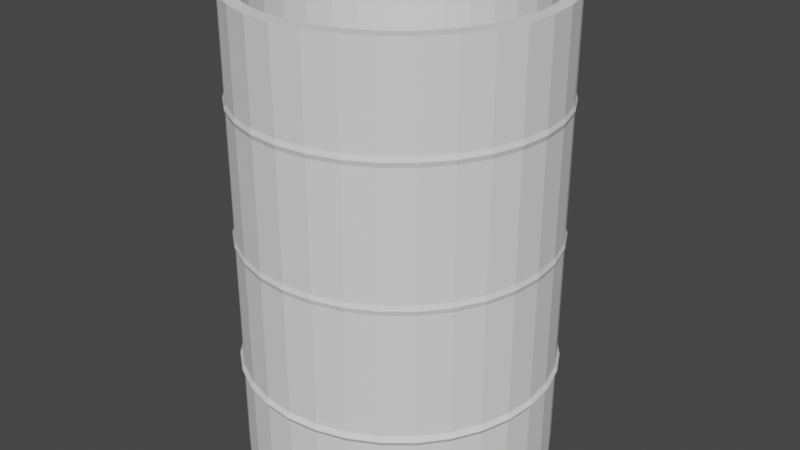 # Source: Barrel.blend  (saved by Blender 2.81.16; exported with 4.5.12 LTS)
import bpy
from mathutils import Matrix  # noqa: F401  (used for matrix-valued properties, if any)

bpy.ops.wm.read_factory_settings(use_empty=True)
scene = bpy.context.scene
scene.name = 'Scene'

# ---- collections
col_collection = bpy.data.collections.new('Collection'); scene.collection.children.link(col_collection)

# ---- world
world_world = bpy.data.worlds.new('World'); scene.world = world_world
world_world.use_nodes = True; world_world.node_tree.nodes.clear()
_N = world_world.node_tree.nodes; _L = world_world.node_tree.links
n0 = _N.new('ShaderNodeOutputWorld'); n0.name = 'World Output'; n0.location = (300, 300)
n1 = _N.new('ShaderNodeBackground'); n1.name = 'Background'; n1.location = (10, 300)
n1.inputs[0].default_value = (0.05088, 0.05088, 0.05088, 1.0)
_L.new(n1.outputs[0], n0.inputs[0])
n0.is_active_output = True
world_world.color = (0.05088, 0.05088, 0.05088)
world_world.use_sun_shadow = False
world_world.sun_shadow_jitter_overblur = 0.0

# ---- meshes
me_cylinder = bpy.data.meshes.new('Cylinder')
me_cylinder.from_pydata([(0.0, 1.0, 0.0), (-3.271e-08, 0.9143, 3.0), (0.1951, 0.9808, 0.0), (0.1784, 0.8968, 3.0), (0.3827, 0.9239, 0.0), (0.3499, 0.8447, 3.0), (0.5556, 0.8315, 0.0), (0.508, 0.7602, 3.0), (0.7071, 0.7071, 0.0), (0.6465, 0.6465, 3.0), (0.8315, 0.5556, 0.0), (0.7602, 0.508, 3.0), (0.9239, 0.3827, 0.0), (0.8447, 0.3499, 3.0), (0.9808, 0.1951, 0.0), (0.8968, 0.1784, 3.0), (1.0, 7.55e-08, 0.0), (0.9143, 6.235e-08, 3.0), (0.9808, -0.1951, 0.0), (0.8968, -0.1784, 3.0), (0.9239, -0.3827, 0.0), (0.8447, -0.3499, 3.0), (0.8315, -0.5556, 0.0), (0.7602, -0.508, 3.0), (0.7071, -0.7071, 0.0), (0.6465, -0.6465, 3.0), (0.5556, -0.8315, 0.0), (0.508, -0.7602, 3.0), (0.3827, -0.9239, 0.0), (0.3499, -0.8447, 3.0), (0.1951, -0.9808, 0.0), (0.1784, -0.8968, 3.0), (-3.258e-07, -1.0, 0.0), (-2.995e-07, -0.9143, 3.0), (-0.1951, -0.9808, 0.0), (-0.1784, -0.8968, 3.0), (-0.3827, -0.9239, 0.0), (-0.3499, -0.8447, 3.0), (-0.5556, -0.8315, 0.0), (-0.508, -0.7602, 3.0), (-0.7071, -0.7071, 0.0), (-0.6465, -0.6465, 3.0), (-0.8315, -0.5556, 0.0), (-0.7602, -0.508, 3.0), (-0.9239, -0.3827, 0.0), (-0.8447, -0.3499, 3.0), (-0.9808, -0.1951, 0.0), (-0.8968, -0.1784, 3.0), (-1.0, 9.656e-07, 0.0), (-0.9143, 8.874e-07, 3.0), (-0.9808, 0.1951, 0.0), (-0.8968, 0.1784, 3.0), (-0.9239, 0.3827, 0.0), (-0.8447, 0.3499, 3.0), (-0.8315, 0.5556, 0.0), (-0.7602, 0.508, 3.0), (-0.7071, 0.7071, 0.0), (-0.6465, 0.6465, 3.0), (-0.5556, 0.8315, 0.0), (-0.508, 0.7602, 3.0), (-0.3827, 0.9239, 0.0), (-0.3499, 0.8447, 3.0), (-0.1951, 0.9808, 0.0), (-0.1784, 0.8968, 3.0), (0.1951, 0.9808, 3.0), (0.0, 1.0, 3.0), (0.3827, 0.9239, 3.0), (0.5556, 0.8315, 3.0), (0.7071, 0.7071, 3.0), (0.8315, 0.5556, 3.0), (0.9239, 0.3827, 3.0), (0.9808, 0.1951, 3.0), (1.0, 7.55e-08, 3.0), (0.9808, -0.1951, 3.0), (0.9239, -0.3827, 3.0), (0.8315, -0.5556, 3.0), (0.7071, -0.7071, 3.0), (0.5556, -0.8315, 3.0), (0.3827, -0.9239, 3.0), (0.1951, -0.9808, 3.0), (-3.258e-07, -1.0, 3.0), (-0.1951, -0.9808, 3.0), (-0.3827, -0.9239, 3.0), (-0.5556, -0.8315, 3.0), (-0.7071, -0.7071, 3.0), (-0.8315, -0.5556, 3.0), (-0.9239, -0.3827, 3.0), (-0.9808, -0.1951, 3.0), (-1.0, 9.656e-07, 3.0), (-0.9808, 0.1951, 3.0), (-0.9239, 0.3827, 3.0), (-0.8315, 0.5556, 3.0), (-0.7071, 0.7071, 3.0), (-0.5556, 0.8315, 3.0), (-0.3827, 0.9239, 3.0), (-0.1951, 0.9808, 3.0), (0.1784, 0.8968, 0.2435), (-2.846e-07, 0.9143, 0.2435), (0.3499, 0.8447, 0.2435), (0.508, 0.7602, 0.2435), (0.6465, 0.6465, 0.2435), (0.7602, 0.508, 0.2435), (0.8447, 0.3499, 0.2435), (0.8968, 0.1784, 0.2435), (0.9143, 6.235e-08, 0.2435), (0.8968, -0.1784, 0.2435), (0.8447, -0.3499, 0.2435), (0.7602, -0.508, 0.2435), (0.6465, -0.6465, 0.2435), (0.508, -0.7602, 0.2435), (0.3499, -0.8447, 0.2435), (0.1784, -0.8968, 0.2435), (-5.514e-07, -0.9143, 0.2435), (-0.1784, -0.8968, 0.2435), (-0.3499, -0.8447, 0.2435), (-0.508, -0.7602, 0.2435), (-0.6465, -0.6465, 0.2435), (-0.7602, -0.508, 0.2435), (-0.8447, -0.3499, 0.2435), (-0.8968, -0.1784, 0.2435), (-0.9143, 8.874e-07, 0.2435), (-0.8968, 0.1784, 0.2435), (-0.8447, 0.3499, 0.2435), (-0.7602, 0.508, 0.2435), (-0.6465, 0.6465, 0.2435), (-0.508, 0.7602, 0.2435), (-0.3499, 0.8447, 0.2435), (-0.1784, 0.8968, 0.2435), (0.0, 1.0, 0.6119), (0.0, 1.0, 0.6738), (0.0, 1.0, 1.469), (0.0, 1.0, 1.531), (0.0, 1.0, 2.326), (0.0, 1.0, 2.388), (0.1951, 0.9808, 2.388), (0.1951, 0.9808, 2.326), (0.1951, 0.9808, 1.531), (0.1951, 0.9808, 1.469), (0.1951, 0.9808, 0.6738), (0.1951, 0.9808, 0.6119), (0.3827, 0.9239, 2.388), (0.3827, 0.9239, 2.326), (0.3827, 0.9239, 1.531), (0.3827, 0.9239, 1.469), (0.3827, 0.9239, 0.6738), (0.3827, 0.9239, 0.6119), (0.5556, 0.8315, 2.388), (0.5556, 0.8315, 2.326), (0.5556, 0.8315, 1.531), (0.5556, 0.8315, 1.469), (0.5556, 0.8315, 0.6738), (0.5556, 0.8315, 0.6119), (0.7071, 0.7071, 2.388), (0.7071, 0.7071, 2.326), (0.7071, 0.7071, 1.531), (0.7071, 0.7071, 1.469), (0.7071, 0.7071, 0.6738), (0.7071, 0.7071, 0.6119), (0.8315, 0.5556, 2.388), (0.8315, 0.5556, 2.326), (0.8315, 0.5556, 1.531), (0.8315, 0.5556, 1.469), (0.8315, 0.5556, 0.6738), (0.8315, 0.5556, 0.6119), (0.9239, 0.3827, 2.388), (0.9239, 0.3827, 2.326), (0.9239, 0.3827, 1.531), (0.9239, 0.3827, 1.469), (0.9239, 0.3827, 0.6738), (0.9239, 0.3827, 0.6119), (0.9808, 0.1951, 2.388), (0.9808, 0.1951, 2.326), (0.9808, 0.1951, 1.531), (0.9808, 0.1951, 1.469), (0.9808, 0.1951, 0.6738), (0.9808, 0.1951, 0.6119), (1.0, 7.55e-08, 2.388), (1.0, 7.55e-08, 2.326), (1.0, 7.55e-08, 1.531), (1.0, 7.55e-08, 1.469), (1.0, 7.55e-08, 0.6738), (1.0, 7.55e-08, 0.6119), (0.9808, -0.1951, 2.388), (0.9808, -0.1951, 2.326), (0.9808, -0.1951, 1.531), (0.9808, -0.1951, 1.469), (0.9808, -0.1951, 0.6738), (0.9808, -0.1951, 0.6119), (0.9239, -0.3827, 2.388), (0.9239, -0.3827, 2.326), (0.9239, -0.3827, 1.531), (0.9239, -0.3827, 1.469), (0.9239, -0.3827, 0.6738), (0.9239, -0.3827, 0.6119), (0.8315, -0.5556, 2.388), (0.8315, -0.5556, 2.326), (0.8315, -0.5556, 1.531), (0.8315, -0.5556, 1.469), (0.8315, -0.5556, 0.6738), (0.8315, -0.5556, 0.6119), (0.7071, -0.7071, 2.388), (0.7071, -0.7071, 2.326), (0.7071, -0.7071, 1.531), (0.7071, -0.7071, 1.469), (0.7071, -0.7071, 0.6738), (0.7071, -0.7071, 0.6119), (0.5556, -0.8315, 2.388), (0.5556, -0.8315, 2.326), (0.5556, -0.8315, 1.531), (0.5556, -0.8315, 1.469), (0.5556, -0.8315, 0.6738), (0.5556, -0.8315, 0.6119), (0.3827, -0.9239, 2.388), (0.3827, -0.9239, 2.326), (0.3827, -0.9239, 1.531), (0.3827, -0.9239, 1.469), (0.3827, -0.9239, 0.6738), (0.3827, -0.9239, 0.6119), (0.1951, -0.9808, 2.388), (0.1951, -0.9808, 2.326), (0.1951, -0.9808, 1.531), (0.1951, -0.9808, 1.469), (0.1951, -0.9808, 0.6738), (0.1951, -0.9808, 0.6119), (-3.258e-07, -1.0, 2.388), (-3.258e-07, -1.0, 2.326), (-3.258e-07, -1.0, 1.531), (-3.258e-07, -1.0, 1.469), (-3.258e-07, -1.0, 0.6738), (-3.258e-07, -1.0, 0.6119), (-0.1951, -0.9808, 2.388), (-0.1951, -0.9808, 2.326), (-0.1951, -0.9808, 1.531), (-0.1951, -0.9808, 1.469), (-0.1951, -0.9808, 0.6738), (-0.1951, -0.9808, 0.6119), (-0.3827, -0.9239, 2.388), (-0.3827, -0.9239, 2.326), (-0.3827, -0.9239, 1.531), (-0.3827, -0.9239, 1.469), (-0.3827, -0.9239, 0.6738), (-0.3827, -0.9239, 0.6119), (-0.5556, -0.8315, 2.388), (-0.5556, -0.8315, 2.326), (-0.5556, -0.8315, 1.531), (-0.5556, -0.8315, 1.469), (-0.5556, -0.8315, 0.6738), (-0.5556, -0.8315, 0.6119), (-0.7071, -0.7071, 2.388), (-0.7071, -0.7071, 2.326), (-0.7071, -0.7071, 1.531), (-0.7071, -0.7071, 1.469), (-0.7071, -0.7071, 0.6738), (-0.7071, -0.7071, 0.6119), (-0.8315, -0.5556, 2.388), (-0.8315, -0.5556, 2.326), (-0.8315, -0.5556, 1.531), (-0.8315, -0.5556, 1.469), (-0.8315, -0.5556, 0.6738), (-0.8315, -0.5556, 0.6119), (-0.9239, -0.3827, 2.388), (-0.9239, -0.3827, 2.326), (-0.9239, -0.3827, 1.531), (-0.9239, -0.3827, 1.469), (-0.9239, -0.3827, 0.6738), (-0.9239, -0.3827, 0.6119), (-0.9808, -0.1951, 2.388), (-0.9808, -0.1951, 2.326), (-0.9808, -0.1951, 1.531), (-0.9808, -0.1951, 1.469), (-0.9808, -0.1951, 0.6738), (-0.9808, -0.1951, 0.6119), (-1.0, 9.656e-07, 2.388), (-1.0, 9.656e-07, 2.326), (-1.0, 9.656e-07, 1.531), (-1.0, 9.656e-07, 1.469), (-1.0, 9.656e-07, 0.6738), (-1.0, 9.656e-07, 0.6119), (-0.9808, 0.1951, 2.388), (-0.9808, 0.1951, 2.326), (-0.9808, 0.1951, 1.531), (-0.9808, 0.1951, 1.469), (-0.9808, 0.1951, 0.6738), (-0.9808, 0.1951, 0.6119), (-0.9239, 0.3827, 2.388), (-0.9239, 0.3827, 2.326), (-0.9239, 0.3827, 1.531), (-0.9239, 0.3827, 1.469), (-0.9239, 0.3827, 0.6738), (-0.9239, 0.3827, 0.6119), (-0.8315, 0.5556, 2.388), (-0.8315, 0.5556, 2.326), (-0.8315, 0.5556, 1.531), (-0.8315, 0.5556, 1.469), (-0.8315, 0.5556, 0.6738), (-0.8315, 0.5556, 0.6119), (-0.7071, 0.7071, 2.388), (-0.7071, 0.7071, 2.326), (-0.7071, 0.7071, 1.531), (-0.7071, 0.7071, 1.469), (-0.7071, 0.7071, 0.6738), (-0.7071, 0.7071, 0.6119), (-0.5556, 0.8315, 2.388), (-0.5556, 0.8315, 2.326), (-0.5556, 0.8315, 1.531), (-0.5556, 0.8315, 1.469), (-0.5556, 0.8315, 0.6738), (-0.5556, 0.8315, 0.6119), (-0.3827, 0.9239, 2.388), (-0.3827, 0.9239, 2.326), (-0.3827, 0.9239, 1.531), (-0.3827, 0.9239, 1.469), (-0.3827, 0.9239, 0.6738), (-0.3827, 0.9239, 0.6119), (-0.1951, 0.9808, 2.388), (-0.1951, 0.9808, 2.326), (-0.1951, 0.9808, 1.531), (-0.1951, 0.9808, 1.469), (-0.1951, 0.9808, 0.6738), (-0.1951, 0.9808, 0.6119), (-2.719e-09, 1.018, 0.6429), (0.1986, 0.9982, 0.6429), (0.3895, 0.9403, 0.6429), (0.5655, 0.8463, 0.6429), (0.7197, 0.7197, 0.6429), (0.8463, 0.5655, 0.6429), (0.9403, 0.3895, 0.6429), (0.9982, 0.1986, 0.6429), (1.018, 7.185e-08, 0.6429), (0.9982, -0.1986, 0.6429), (0.9403, -0.3895, 0.6429), (0.8463, -0.5655, 0.6429), (0.7197, -0.7197, 0.6429), (0.5655, -0.8463, 0.6429), (0.3895, -0.9403, 0.6429), (0.1986, -0.9982, 0.6429), (-3.344e-07, -1.018, 0.6429), (-0.1986, -0.9982, 0.6429), (-0.3895, -0.9403, 0.6429), (-0.5655, -0.8463, 0.6429), (-0.7197, -0.7197, 0.6429), (-0.8463, -0.5655, 0.6429), (-0.9403, -0.3895, 0.6429), (-0.9982, -0.1986, 0.6429), (-1.018, 9.778e-07, 0.6429), (-0.9982, 0.1986, 0.6429), (-0.9403, 0.3895, 0.6429), (-0.8463, 0.5655, 0.6429), (-0.7197, 0.7197, 0.6429), (-0.5655, 0.8463, 0.6429), (-0.3895, 0.9403, 0.6429), (-0.1986, 0.9982, 0.6429), (-1.069e-09, 1.009, 1.5), (0.1968, 0.9896, 1.5), (0.3861, 0.9322, 1.5), (0.5606, 0.839, 1.5), (0.7135, 0.7135, 1.5), (0.839, 0.5606, 1.5), (0.9322, 0.3861, 1.5), (0.9896, 0.1968, 1.5), (1.009, 7.361e-08, 1.5), (0.9896, -0.1968, 1.5), (0.9322, -0.3861, 1.5), (0.839, -0.5606, 1.5), (0.7135, -0.7135, 1.5), (0.5606, -0.839, 1.5), (0.3861, -0.9322, 1.5), (0.1968, -0.9896, 1.5), (-3.298e-07, -1.009, 1.5), (-0.1968, -0.9896, 1.5), (-0.3861, -0.9322, 1.5), (-0.5606, -0.839, 1.5), (-0.7135, -0.7135, 1.5), (-0.839, -0.5606, 1.5), (-0.9322, -0.3861, 1.5), (-0.9896, -0.1968, 1.5), (-1.009, 9.717e-07, 1.5), (-0.9896, 0.1968, 1.5), (-0.9322, 0.3861, 1.5), (-0.839, 0.5606, 1.5), (-0.7135, 0.7135, 1.5), (-0.5606, 0.839, 1.5), (-0.3861, 0.9322, 1.5), (-0.1968, 0.9896, 1.5), (-1.069e-09, 1.009, 2.357), (0.1968, 0.9896, 2.357), (0.3861, 0.9322, 2.357), (0.5606, 0.839, 2.357), (0.7135, 0.7135, 2.357), (0.839, 0.5606, 2.357), (0.9322, 0.3861, 2.357), (0.9896, 0.1968, 2.357), (1.009, 7.361e-08, 2.357), (0.9896, -0.1968, 2.357), (0.9322, -0.3861, 2.357), (0.839, -0.5606, 2.357), (0.7135, -0.7135, 2.357), (0.5606, -0.839, 2.357), (0.3861, -0.9322, 2.357), (0.1968, -0.9896, 2.357), (-3.298e-07, -1.009, 2.357), (-0.1968, -0.9896, 2.357), (-0.3861, -0.9322, 2.357), (-0.5606, -0.839, 2.357), (-0.7135, -0.7135, 2.357), (-0.839, -0.5606, 2.357), (-0.9322, -0.3861, 2.357), (-0.9896, -0.1968, 2.357), (-1.009, 9.717e-07, 2.357), (-0.9896, 0.1968, 2.357), (-0.9322, 0.3861, 2.357), (-0.839, 0.5606, 2.357), (-0.7135, 0.7135, 2.357), (-0.5606, 0.839, 2.357), (-0.3861, 0.9322, 2.357), (-0.1968, 0.9896, 2.357)], [], [(133, 65, 64, 134), (134, 64, 66, 140), (140, 66, 67, 146), (146, 67, 68, 152), (152, 68, 69, 158), (158, 69, 70, 164), (164, 70, 71, 170), (170, 71, 72, 176), (176, 72, 73, 182), (182, 73, 74, 188), (188, 74, 75, 194), (194, 75, 76, 200), (200, 76, 77, 206), (206, 77, 78, 212), (212, 78, 79, 218), (218, 79, 80, 224), (224, 80, 81, 230), (230, 81, 82, 236), (236, 82, 83, 242), (242, 83, 84, 248), (248, 84, 85, 254), (254, 85, 86, 260), (260, 86, 87, 266), (266, 87, 88, 272), (272, 88, 89, 278), (278, 89, 90, 284), (284, 90, 91, 290), (290, 91, 92, 296), (296, 92, 93, 302), (302, 93, 94, 308), (53, 51, 121, 122), (308, 94, 95, 314), (314, 95, 65, 133), (0, 2, 4, 6, 8, 10, 12, 14, 16, 18, 20, 22, 24, 26, 28, 30, 32, 34, 36, 38, 40, 42, 44, 46, 48, 50, 52, 54, 56, 58, 60, 62), (1, 3, 64, 65), (3, 5, 66, 64), (5, 7, 67, 66), (7, 9, 68, 67), (9, 11, 69, 68), (11, 13, 70, 69), (13, 15, 71, 70), (15, 17, 72, 71), (17, 19, 73, 72), (19, 21, 74, 73), (21, 23, 75, 74), (23, 25, 76, 75), (25, 27, 77, 76), (27, 29, 78, 77), (29, 31, 79, 78), (31, 33, 80, 79), (33, 35, 81, 80), (35, 37, 82, 81), (37, 39, 83, 82), (39, 41, 84, 83), (41, 43, 85, 84), (43, 45, 86, 85), (45, 47, 87, 86), (47, 49, 88, 87), (49, 51, 89, 88), (51, 53, 90, 89), (53, 55, 91, 90), (55, 57, 92, 91), (57, 59, 93, 92), (59, 61, 94, 93), (61, 63, 95, 94), (63, 1, 65, 95), (96, 97, 127, 126, 125, 124, 123, 122, 121, 120, 119, 118, 117, 116, 115, 114, 113, 112, 111, 110, 109, 108, 107, 106, 105, 104, 103, 102, 101, 100, 99, 98), (27, 25, 108, 109), (55, 53, 122, 123), (29, 27, 109, 110), (3, 1, 97, 96), (57, 55, 123, 124), (31, 29, 110, 111), (5, 3, 96, 98), (59, 57, 124, 125), (33, 31, 111, 112), (7, 5, 98, 99), (61, 59, 125, 126), (35, 33, 112, 113), (9, 7, 99, 100), (63, 61, 126, 127), (37, 35, 113, 114), (11, 9, 100, 101), (1, 63, 127, 97), (39, 37, 114, 115), (13, 11, 101, 102), (41, 39, 115, 116), (15, 13, 102, 103), (43, 41, 116, 117), (17, 15, 103, 104), (45, 43, 117, 118), (19, 17, 104, 105), (47, 45, 118, 119), (21, 19, 105, 106), (49, 47, 119, 120), (23, 21, 106, 107), (51, 49, 120, 121), (25, 23, 107, 108), (62, 319, 128, 0), (351, 318, 129, 320), (318, 317, 130, 129), (383, 316, 131, 352), (316, 315, 132, 131), (415, 314, 133, 384), (60, 313, 319, 62), (350, 312, 318, 351), (312, 311, 317, 318), (382, 310, 316, 383), (310, 309, 315, 316), (414, 308, 314, 415), (58, 307, 313, 60), (349, 306, 312, 350), (306, 305, 311, 312), (381, 304, 310, 382), (304, 303, 309, 310), (413, 302, 308, 414), (56, 301, 307, 58), (348, 300, 306, 349), (300, 299, 305, 306), (380, 298, 304, 381), (298, 297, 303, 304), (412, 296, 302, 413), (54, 295, 301, 56), (347, 294, 300, 348), (294, 293, 299, 300), (379, 292, 298, 380), (292, 291, 297, 298), (411, 290, 296, 412), (52, 289, 295, 54), (346, 288, 294, 347), (288, 287, 293, 294), (378, 286, 292, 379), (286, 285, 291, 292), (410, 284, 290, 411), (50, 283, 289, 52), (345, 282, 288, 346), (282, 281, 287, 288), (377, 280, 286, 378), (280, 279, 285, 286), (409, 278, 284, 410), (48, 277, 283, 50), (344, 276, 282, 345), (276, 275, 281, 282), (376, 274, 280, 377), (274, 273, 279, 280), (408, 272, 278, 409), (46, 271, 277, 48), (343, 270, 276, 344), (270, 269, 275, 276), (375, 268, 274, 376), (268, 267, 273, 274), (407, 266, 272, 408), (44, 265, 271, 46), (342, 264, 270, 343), (264, 263, 269, 270), (374, 262, 268, 375), (262, 261, 267, 268), (406, 260, 266, 407), (42, 259, 265, 44), (341, 258, 264, 342), (258, 257, 263, 264), (373, 256, 262, 374), (256, 255, 261, 262), (405, 254, 260, 406), (40, 253, 259, 42), (340, 252, 258, 341), (252, 251, 257, 258), (372, 250, 256, 373), (250, 249, 255, 256), (404, 248, 254, 405), (38, 247, 253, 40), (339, 246, 252, 340), (246, 245, 251, 252), (371, 244, 250, 372), (244, 243, 249, 250), (403, 242, 248, 404), (36, 241, 247, 38), (338, 240, 246, 339), (240, 239, 245, 246), (370, 238, 244, 371), (238, 237, 243, 244), (402, 236, 242, 403), (34, 235, 241, 36), (337, 234, 240, 338), (234, 233, 239, 240), (369, 232, 238, 370), (232, 231, 237, 238), (401, 230, 236, 402), (32, 229, 235, 34), (336, 228, 234, 337), (228, 227, 233, 234), (368, 226, 232, 369), (226, 225, 231, 232), (400, 224, 230, 401), (30, 223, 229, 32), (335, 222, 228, 336), (222, 221, 227, 228), (367, 220, 226, 368), (220, 219, 225, 226), (399, 218, 224, 400), (28, 217, 223, 30), (334, 216, 222, 335), (216, 215, 221, 222), (366, 214, 220, 367), (214, 213, 219, 220), (398, 212, 218, 399), (26, 211, 217, 28), (333, 210, 216, 334), (210, 209, 215, 216), (365, 208, 214, 366), (208, 207, 213, 214), (397, 206, 212, 398), (24, 205, 211, 26), (332, 204, 210, 333), (204, 203, 209, 210), (364, 202, 208, 365), (202, 201, 207, 208), (396, 200, 206, 397), (22, 199, 205, 24), (331, 198, 204, 332), (198, 197, 203, 204), (363, 196, 202, 364), (196, 195, 201, 202), (395, 194, 200, 396), (20, 193, 199, 22), (330, 192, 198, 331), (192, 191, 197, 198), (362, 190, 196, 363), (190, 189, 195, 196), (394, 188, 194, 395), (18, 187, 193, 20), (329, 186, 192, 330), (186, 185, 191, 192), (361, 184, 190, 362), (184, 183, 189, 190), (393, 182, 188, 394), (16, 181, 187, 18), (328, 180, 186, 329), (180, 179, 185, 186), (360, 178, 184, 361), (178, 177, 183, 184), (392, 176, 182, 393), (14, 175, 181, 16), (327, 174, 180, 328), (174, 173, 179, 180), (359, 172, 178, 360), (172, 171, 177, 178), (391, 170, 176, 392), (12, 169, 175, 14), (326, 168, 174, 327), (168, 167, 173, 174), (358, 166, 172, 359), (166, 165, 171, 172), (390, 164, 170, 391), (10, 163, 169, 12), (325, 162, 168, 326), (162, 161, 167, 168), (357, 160, 166, 358), (160, 159, 165, 166), (389, 158, 164, 390), (8, 157, 163, 10), (324, 156, 162, 325), (156, 155, 161, 162), (356, 154, 160, 357), (154, 153, 159, 160), (388, 152, 158, 389), (6, 151, 157, 8), (323, 150, 156, 324), (150, 149, 155, 156), (355, 148, 154, 356), (148, 147, 153, 154), (387, 146, 152, 388), (4, 145, 151, 6), (322, 144, 150, 323), (144, 143, 149, 150), (354, 142, 148, 355), (142, 141, 147, 148), (386, 140, 146, 387), (2, 139, 145, 4), (321, 138, 144, 322), (138, 137, 143, 144), (353, 136, 142, 354), (136, 135, 141, 142), (385, 134, 140, 386), (0, 128, 139, 2), (320, 129, 138, 321), (129, 130, 137, 138), (352, 131, 136, 353), (131, 132, 135, 136), (384, 133, 134, 385), (128, 320, 321, 139), (139, 321, 322, 145), (145, 322, 323, 151), (151, 323, 324, 157), (157, 324, 325, 163), (163, 325, 326, 169), (169, 326, 327, 175), (175, 327, 328, 181), (181, 328, 329, 187), (187, 329, 330, 193), (193, 330, 331, 199), (199, 331, 332, 205), (205, 332, 333, 211), (211, 333, 334, 217), (217, 334, 335, 223), (223, 335, 336, 229), (229, 336, 337, 235), (235, 337, 338, 241), (241, 338, 339, 247), (247, 339, 340, 253), (253, 340, 341, 259), (259, 341, 342, 265), (265, 342, 343, 271), (271, 343, 344, 277), (277, 344, 345, 283), (283, 345, 346, 289), (289, 346, 347, 295), (295, 347, 348, 301), (301, 348, 349, 307), (307, 349, 350, 313), (313, 350, 351, 319), (319, 351, 320, 128), (130, 352, 353, 137), (137, 353, 354, 143), (143, 354, 355, 149), (149, 355, 356, 155), (155, 356, 357, 161), (161, 357, 358, 167), (167, 358, 359, 173), (173, 359, 360, 179), (179, 360, 361, 185), (185, 361, 362, 191), (191, 362, 363, 197), (197, 363, 364, 203), (203, 364, 365, 209), (209, 365, 366, 215), (215, 366, 367, 221), (221, 367, 368, 227), (227, 368, 369, 233), (233, 369, 370, 239), (239, 370, 371, 245), (245, 371, 372, 251), (251, 372, 373, 257), (257, 373, 374, 263), (263, 374, 375, 269), (269, 375, 376, 275), (275, 376, 377, 281), (281, 377, 378, 287), (287, 378, 379, 293), (293, 379, 380, 299), (299, 380, 381, 305), (305, 381, 382, 311), (311, 382, 383, 317), (317, 383, 352, 130), (132, 384, 385, 135), (135, 385, 386, 141), (141, 386, 387, 147), (147, 387, 388, 153), (153, 388, 389, 159), (159, 389, 390, 165), (165, 390, 391, 171), (171, 391, 392, 177), (177, 392, 393, 183), (183, 393, 394, 189), (189, 394, 395, 195), (195, 395, 396, 201), (201, 396, 397, 207), (207, 397, 398, 213), (213, 398, 399, 219), (219, 399, 400, 225), (225, 400, 401, 231), (231, 401, 402, 237), (237, 402, 403, 243), (243, 403, 404, 249), (249, 404, 405, 255), (255, 405, 406, 261), (261, 406, 407, 267), (267, 407, 408, 273), (273, 408, 409, 279), (279, 409, 410, 285), (285, 410, 411, 291), (291, 411, 412, 297), (297, 412, 413, 303), (303, 413, 414, 309), (309, 414, 415, 315), (315, 415, 384, 132)])
_uv = me_cylinder.uv_layers.new(name='UVMap')
_uv.uv.foreach_set('vector', [1.0, 0.9286, 1.0, 1.0, 0.9688, 1.0, 0.9688, 0.9286, 0.9688, 0.9286, 0.9688, 1.0, 0.9375, 1.0, 0.9375, 0.9286, 0.9375, 0.9286, 0.9375, 1.0, 0.9062, 1.0, 0.9062, 0.9286, 0.9062, 0.9286, 0.9062, 1.0, 0.875, 1.0, 0.875, 0.9286, 0.875, 0.9286, 0.875, 1.0, 0.8438, 1.0, 0.8438, 0.9286, 0.8438, 0.9286, 0.8438, 1.0, 0.8125, 1.0, 0.8125, 0.9286, 0.8125, 0.9286, 0.8125, 1.0, 0.7812, 1.0, 0.7812, 0.9286, 0.7812, 0.9286, 0.7812, 1.0, 0.75, 1.0, 0.75, 0.9286, 0.75, 0.9286, 0.75, 1.0, 0.7188, 1.0, 0.7188, 0.9286, 0.7188, 0.9286, 0.7188, 1.0, 0.6875, 1.0, 0.6875, 0.9286, 0.6875, 0.9286, 0.6875, 1.0, 0.6562, 1.0, 0.6562, 0.9286, 0.6562, 0.9286, 0.6562, 1.0, 0.625, 1.0, 0.625, 0.9286, 0.625, 0.9286, 0.625, 1.0, 0.5938, 1.0, 0.5938, 0.9286, 0.5938, 0.9286, 0.5938, 1.0, 0.5625, 1.0, 0.5625, 0.9286, 0.5625, 0.9286, 0.5625, 1.0, 0.5312, 1.0, 0.5312, 0.9286, 0.5312, 0.9286, 0.5312, 1.0, 0.5, 1.0, 0.5, 0.9286, 0.5, 0.9286, 0.5, 1.0, 0.4688, 1.0, 0.4688, 0.9286, 0.4688, 0.9286, 0.4688, 1.0, 0.4375, 1.0, 0.4375, 0.9286, 0.4375, 0.9286, 0.4375, 1.0, 0.4062, 1.0, 0.4062, 0.9286, 0.4062, 0.9286, 0.4062, 1.0, 0.375, 1.0, 0.375, 0.9286, 0.375, 0.9286, 0.375, 1.0, 0.3438, 1.0, 0.3438, 0.9286, 0.3438, 0.9286, 0.3438, 1.0, 0.3125, 1.0, 0.3125, 0.9286, 0.3125, 0.9286, 0.3125, 1.0, 0.2812, 1.0, 0.2812, 0.9286, 0.2812, 0.9286, 0.2812, 1.0, 0.25, 1.0, 0.25, 0.9286, 0.25, 0.9286, 0.25, 1.0, 0.2188, 1.0, 0.2188, 0.9286, 0.2188, 0.9286, 0.2188, 1.0, 0.1875, 1.0, 0.1875, 0.9286, 0.1875, 0.9286, 0.1875, 1.0, 0.1562, 1.0, 0.1562, 0.9286, 0.1562, 0.9286, 0.1562, 1.0, 0.125, 1.0, 0.125, 0.9286, 0.125, 0.9286, 0.125, 1.0, 0.09375, 1.0, 0.09375, 0.9286, 0.09375, 0.9286, 0.09375, 1.0, 0.0625, 1.0, 0.0625, 0.9286, 0.04726, 0.334, 0.03478, 0.2928, 0.03478, 0.2928, 0.04726, 0.334, 0.0625, 0.9286, 0.0625, 1.0, 0.03125, 1.0, 0.03125, 0.9286, 0.03125, 0.9286, 0.03125, 1.0, 0.0, 1.0, 0.0, 0.9286, 0.75, 0.49, 0.7968, 0.4854, 0.8418, 0.4717, 0.8833, 0.4496, 0.9197, 0.4197, 0.9496, 0.3833, 0.9717, 0.3418, 0.9854, 0.2968, 0.99, 0.25, 0.9854, 0.2032, 0.9717, 0.1582, 0.9496, 0.1167, 0.9197, 0.08029, 0.8833, 0.05045, 0.8418, 0.02827, 0.7968, 0.01461, 0.75, 0.01, 0.7032, 0.01461, 0.6582, 0.02827, 0.6167, 0.05045, 0.5803, 0.08029, 0.5504, 0.1167, 0.5283, 0.1582, 0.5146, 0.2032, 0.51, 0.25, 0.5146, 0.2968, 0.5283, 0.3418, 0.5504, 0.3833, 0.5803, 0.4197, 0.6167, 0.4496, 0.6582, 0.4717, 0.7032, 0.4854, 0.25, 0.4694, 0.2928, 0.4652, 0.2968, 0.4854, 0.25, 0.49, 0.2928, 0.4652, 0.334, 0.4527, 0.3418, 0.4717, 0.2968, 0.4854, 0.334, 0.4527, 0.3719, 0.4325, 0.3833, 0.4496, 0.3418, 0.4717, 0.3719, 0.4325, 0.4052, 0.4052, 0.4197, 0.4197, 0.3833, 0.4496, 0.4052, 0.4052, 0.4325, 0.3719, 0.4496, 0.3833, 0.4197, 0.4197, 0.4325, 0.3719, 0.4527, 0.334, 0.4717, 0.3418, 0.4496, 0.3833, 0.4527, 0.334, 0.4652, 0.2928, 0.4854, 0.2968, 0.4717, 0.3418, 0.4652, 0.2928, 0.4694, 0.25, 0.49, 0.25, 0.4854, 0.2968, 0.4694, 0.25, 0.4652, 0.2072, 0.4854, 0.2032, 0.49, 0.25, 0.4652, 0.2072, 0.4527, 0.166, 0.4717, 0.1582, 0.4854, 0.2032, 0.4527, 0.166, 0.4325, 0.1281, 0.4496, 0.1167, 0.4717, 0.1582, 0.4325, 0.1281, 0.4052, 0.09483, 0.4197, 0.08029, 0.4496, 0.1167, 0.4052, 0.09483, 0.3719, 0.06754, 0.3833, 0.05045, 0.4197, 0.08029, 0.3719, 0.06754, 0.334, 0.04726, 0.3418, 0.02827, 0.3833, 0.05045, 0.334, 0.04726, 0.2928, 0.03478, 0.2968, 0.01461, 0.3418, 0.02827, 0.2928, 0.03478, 0.25, 0.03056, 0.25, 0.01, 0.2968, 0.01461, 0.25, 0.03056, 0.2072, 0.03478, 0.2032, 0.01461, 0.25, 0.01, 0.2072, 0.03478, 0.166, 0.04726, 0.1582, 0.02827, 0.2032, 0.01461, 0.166, 0.04726, 0.1281, 0.06754, 0.1167, 0.05045, 0.1582, 0.02827, 0.1281, 0.06754, 0.09483, 0.09483, 0.08029, 0.08029, 0.1167, 0.05045, 0.09483, 0.09483, 0.06754, 0.1281, 0.05045, 0.1167, 0.08029, 0.08029, 0.06754, 0.1281, 0.04726, 0.166, 0.02827, 0.1582, 0.05045, 0.1167, 0.04726, 0.166, 0.03478, 0.2072, 0.01461, 0.2032, 0.02827, 0.1582, 0.03478, 0.2072, 0.03056, 0.25, 0.01, 0.25, 0.01461, 0.2032, 0.03056, 0.25, 0.03478, 0.2928, 0.01461, 0.2968, 0.01, 0.25, 0.03478, 0.2928, 0.04726, 0.334, 0.02827, 0.3418, 0.01461, 0.2968, 0.04726, 0.334, 0.06754, 0.3719, 0.05045, 0.3833, 0.02827, 0.3418, 0.06754, 0.3719, 0.09483, 0.4052, 0.08029, 0.4197, 0.05045, 0.3833, 0.09483, 0.4052, 0.1281, 0.4325, 0.1167, 0.4496, 0.08029, 0.4197, 0.1281, 0.4325, 0.166, 0.4527, 0.1582, 0.4717, 0.1167, 0.4496, 0.166, 0.4527, 0.2072, 0.4652, 0.2032, 0.4854, 0.1582, 0.4717, 0.2072, 0.4652, 0.25, 0.4694, 0.25, 0.49, 0.2032, 0.4854, 0.2928, 0.4652, 0.25, 0.4694, 0.2072, 0.4652, 0.166, 0.4527, 0.1281, 0.4325, 0.09483, 0.4052, 0.06754, 0.3719, 0.04726, 0.334, 0.03478, 0.2928, 0.03056, 0.25, 0.03478, 0.2072, 0.04726, 0.166, 0.06754, 0.1281, 0.09483, 0.09483, 0.1281, 0.06754, 0.166, 0.04726, 0.2072, 0.03478, 0.25, 0.03056, 0.2928, 0.03478, 0.334, 0.04726, 0.3719, 0.06754, 0.4052, 0.09483, 0.4325, 0.1281, 0.4527, 0.166, 0.4652, 0.2072, 0.4694, 0.25, 0.4652, 0.2928, 0.4527, 0.334, 0.4325, 0.3719, 0.4052, 0.4052, 0.3719, 0.4325, 0.334, 0.4527, 0.3719, 0.06754, 0.4052, 0.09483, 0.4052, 0.09483, 0.3719, 0.06754, 0.06754, 0.3719, 0.04726, 0.334, 0.04726, 0.334, 0.06754, 0.3719, 0.334, 0.04726, 0.3719, 0.06754, 0.3719, 0.06754, 0.334, 0.04726, 0.2928, 0.4652, 0.25, 0.4694, 0.25, 0.4694, 0.2928, 0.4652, 0.09483, 0.4052, 0.06754, 0.3719, 0.06754, 0.3719, 0.09483, 0.4052, 0.2928, 0.03478, 0.334, 0.04726, 0.334, 0.04726, 0.2928, 0.03478, 0.334, 0.4527, 0.2928, 0.4652, 0.2928, 0.4652, 0.334, 0.4527, 0.1281, 0.4325, 0.09483, 0.4052, 0.09483, 0.4052, 0.1281, 0.4325, 0.25, 0.03056, 0.2928, 0.03478, 0.2928, 0.03478, 0.25, 0.03056, 0.3719, 0.4325, 0.334, 0.4527, 0.334, 0.4527, 0.3719, 0.4325, 0.166, 0.4527, 0.1281, 0.4325, 0.1281, 0.4325, 0.166, 0.4527, 0.2072, 0.03478, 0.25, 0.03056, 0.25, 0.03056, 0.2072, 0.03478, 0.4052, 0.4052, 0.3719, 0.4325, 0.3719, 0.4325, 0.4052, 0.4052, 0.2072, 0.4652, 0.166, 0.4527, 0.166, 0.4527, 0.2072, 0.4652, 0.166, 0.04726, 0.2072, 0.03478, 0.2072, 0.03478, 0.166, 0.04726, 0.4325, 0.3719, 0.4052, 0.4052, 0.4052, 0.4052, 0.4325, 0.3719, 0.25, 0.4694, 0.2072, 0.4652, 0.2072, 0.4652, 0.25, 0.4694, 0.1281, 0.06754, 0.166, 0.04726, 0.166, 0.04726, 0.1281, 0.06754, 0.4527, 0.334, 0.4325, 0.3719, 0.4325, 0.3719, 0.4527, 0.334, 0.09483, 0.09483, 0.1281, 0.06754, 0.1281, 0.06754, 0.09483, 0.09483, 0.4652, 0.2928, 0.4527, 0.334, 0.4527, 0.334, 0.4652, 0.2928, 0.06754, 0.1281, 0.09483, 0.09483, 0.09483, 0.09483, 0.06754, 0.1281, 0.4694, 0.25, 0.4652, 0.2928, 0.4652, 0.2928, 0.4694, 0.25, 0.04726, 0.166, 0.06754, 0.1281, 0.06754, 0.1281, 0.04726, 0.166, 0.4652, 0.2072, 0.4694, 0.25, 0.4694, 0.25, 0.4652, 0.2072, 0.03478, 0.2072, 0.04726, 0.166, 0.04726, 0.166, 0.03478, 0.2072, 0.4527, 0.166, 0.4652, 0.2072, 0.4652, 0.2072, 0.4527, 0.166, 0.03056, 0.25, 0.03478, 0.2072, 0.03478, 0.2072, 0.03056, 0.25, 0.4325, 0.1281, 0.4527, 0.166, 0.4527, 0.166, 0.4325, 0.1281, 0.03478, 0.2928, 0.03056, 0.25, 0.03056, 0.25, 0.03478, 0.2928, 0.4052, 0.09483, 0.4325, 0.1281, 0.4325, 0.1281, 0.4052, 0.09483, 0.03125, 0.5, 0.03125, 0.5714, 0.0, 0.5714, 0.0, 0.5, 0.03125, 0.6071, 0.03125, 0.6429, 0.0, 0.6429, 0.0, 0.6071, 0.03125, 0.6429, 0.03125, 0.7143, 0.0, 0.7143, 0.0, 0.6429, 0.03125, 0.75, 0.03125, 0.7857, 0.0, 0.7857, 0.0, 0.75, 0.03125, 0.7857, 0.03125, 0.8571, 0.0, 0.8571, 0.0, 0.7857, 0.03125, 0.8929, 0.03125, 0.9286, 0.0, 0.9286, 0.0, 0.8929, 0.0625, 0.5, 0.0625, 0.5714, 0.03125, 0.5714, 0.03125, 0.5, 0.0625, 0.6071, 0.0625, 0.6429, 0.03125, 0.6429, 0.03125, 0.6071, 0.0625, 0.6429, 0.0625, 0.7143, 0.03125, 0.7143, 0.03125, 0.6429, 0.0625, 0.75, 0.0625, 0.7857, 0.03125, 0.7857, 0.03125, 0.75, 0.0625, 0.7857, 0.0625, 0.8571, 0.03125, 0.8571, 0.03125, 0.7857, 0.0625, 0.8929, 0.0625, 0.9286, 0.03125, 0.9286, 0.03125, 0.8929, 0.09375, 0.5, 0.09375, 0.5714, 0.0625, 0.5714, 0.0625, 0.5, 0.09375, 0.6071, 0.09375, 0.6429, 0.0625, 0.6429, 0.0625, 0.6071, 0.09375, 0.6429, 0.09375, 0.7143, 0.0625, 0.7143, 0.0625, 0.6429, 0.09375, 0.75, 0.09375, 0.7857, 0.0625, 0.7857, 0.0625, 0.75, 0.09375, 0.7857, 0.09375, 0.8571, 0.0625, 0.8571, 0.0625, 0.7857, 0.09375, 0.8929, 0.09375, 0.9286, 0.0625, 0.9286, 0.0625, 0.8929, 0.125, 0.5, 0.125, 0.5714, 0.09375, 0.5714, 0.09375, 0.5, 0.125, 0.6071, 0.125, 0.6429, 0.09375, 0.6429, 0.09375, 0.6071, 0.125, 0.6429, 0.125, 0.7143, 0.09375, 0.7143, 0.09375, 0.6429, 0.125, 0.75, 0.125, 0.7857, 0.09375, 0.7857, 0.09375, 0.75, 0.125, 0.7857, 0.125, 0.8571, 0.09375, 0.8571, 0.09375, 0.7857, 0.125, 0.8929, 0.125, 0.9286, 0.09375, 0.9286, 0.09375, 0.8929, 0.1562, 0.5, 0.1562, 0.5714, 0.125, 0.5714, 0.125, 0.5, 0.1562, 0.6071, 0.1562, 0.6429, 0.125, 0.6429, 0.125, 0.6071, 0.1562, 0.6429, 0.1562, 0.7143, 0.125, 0.7143, 0.125, 0.6429, 0.1562, 0.75, 0.1562, 0.7857, 0.125, 0.7857, 0.125, 0.75, 0.1562, 0.7857, 0.1562, 0.8571, 0.125, 0.8571, 0.125, 0.7857, 0.1562, 0.8929, 0.1562, 0.9286, 0.125, 0.9286, 0.125, 0.8929, 0.1875, 0.5, 0.1875, 0.5714, 0.1562, 0.5714, 0.1562, 0.5, 0.1875, 0.6071, 0.1875, 0.6429, 0.1562, 0.6429, 0.1562, 0.6071, 0.1875, 0.6429, 0.1875, 0.7143, 0.1562, 0.7143, 0.1562, 0.6429, 0.1875, 0.75, 0.1875, 0.7857, 0.1562, 0.7857, 0.1562, 0.75, 0.1875, 0.7857, 0.1875, 0.8571, 0.1562, 0.8571, 0.1562, 0.7857, 0.1875, 0.8929, 0.1875, 0.9286, 0.1562, 0.9286, 0.1562, 0.8929, 0.2188, 0.5, 0.2188, 0.5714, 0.1875, 0.5714, 0.1875, 0.5, 0.2188, 0.6071, 0.2188, 0.6429, 0.1875, 0.6429, 0.1875, 0.6071, 0.2188, 0.6429, 0.2188, 0.7143, 0.1875, 0.7143, 0.1875, 0.6429, 0.2188, 0.75, 0.2188, 0.7857, 0.1875, 0.7857, 0.1875, 0.75, 0.2188, 0.7857, 0.2188, 0.8571, 0.1875, 0.8571, 0.1875, 0.7857, 0.2188, 0.8929, 0.2188, 0.9286, 0.1875, 0.9286, 0.1875, 0.8929, 0.25, 0.5, 0.25, 0.5714, 0.2188, 0.5714, 0.2188, 0.5, 0.25, 0.6071, 0.25, 0.6429, 0.2188, 0.6429, 0.2188, 0.6071, 0.25, 0.6429, 0.25, 0.7143, 0.2188, 0.7143, 0.2188, 0.6429, 0.25, 0.75, 0.25, 0.7857, 0.2188, 0.7857, 0.2188, 0.75, 0.25, 0.7857, 0.25, 0.8571, 0.2188, 0.8571, 0.2188, 0.7857, 0.25, 0.8929, 0.25, 0.9286, 0.2188, 0.9286, 0.2188, 0.8929, 0.2812, 0.5, 0.2812, 0.5714, 0.25, 0.5714, 0.25, 0.5, 0.2812, 0.6071, 0.2812, 0.6429, 0.25, 0.6429, 0.25, 0.6071, 0.2812, 0.6429, 0.2812, 0.7143, 0.25, 0.7143, 0.25, 0.6429, 0.2812, 0.75, 0.2812, 0.7857, 0.25, 0.7857, 0.25, 0.75, 0.2812, 0.7857, 0.2812, 0.8571, 0.25, 0.8571, 0.25, 0.7857, 0.2812, 0.8929, 0.2812, 0.9286, 0.25, 0.9286, 0.25, 0.8929, 0.3125, 0.5, 0.3125, 0.5714, 0.2812, 0.5714, 0.2812, 0.5, 0.3125, 0.6071, 0.3125, 0.6429, 0.2812, 0.6429, 0.2812, 0.6071, 0.3125, 0.6429, 0.3125, 0.7143, 0.2812, 0.7143, 0.2812, 0.6429, 0.3125, 0.75, 0.3125, 0.7857, 0.2812, 0.7857, 0.2812, 0.75, 0.3125, 0.7857, 0.3125, 0.8571, 0.2812, 0.8571, 0.2812, 0.7857, 0.3125, 0.8929, 0.3125, 0.9286, 0.2812, 0.9286, 0.2812, 0.8929, 0.3438, 0.5, 0.3438, 0.5714, 0.3125, 0.5714, 0.3125, 0.5, 0.3437, 0.6071, 0.3437, 0.6429, 0.3125, 0.6429, 0.3125, 0.6071, 0.3437, 0.6429, 0.3437, 0.7143, 0.3125, 0.7143, 0.3125, 0.6429, 0.3437, 0.75, 0.3437, 0.7857, 0.3125, 0.7857, 0.3125, 0.75, 0.3437, 0.7857, 0.3437, 0.8571, 0.3125, 0.8571, 0.3125, 0.7857, 0.3437, 0.8929, 0.3438, 0.9286, 0.3125, 0.9286, 0.3125, 0.8929, 0.375, 0.5, 0.375, 0.5714, 0.3438, 0.5714, 0.3438, 0.5, 0.375, 0.6071, 0.375, 0.6429, 0.3437, 0.6429, 0.3437, 0.6071, 0.375, 0.6429, 0.375, 0.7143, 0.3437, 0.7143, 0.3437, 0.6429, 0.375, 0.75, 0.375, 0.7857, 0.3437, 0.7857, 0.3437, 0.75, 0.375, 0.7857, 0.375, 0.8571, 0.3437, 0.8571, 0.3437, 0.7857, 0.375, 0.8929, 0.375, 0.9286, 0.3438, 0.9286, 0.3437, 0.8929, 0.4062, 0.5, 0.4062, 0.5714, 0.375, 0.5714, 0.375, 0.5, 0.4062, 0.6071, 0.4062, 0.6429, 0.375, 0.6429, 0.375, 0.6071, 0.4062, 0.6429, 0.4063, 0.7143, 0.375, 0.7143, 0.375, 0.6429, 0.4063, 0.75, 0.4063, 0.7857, 0.375, 0.7857, 0.375, 0.75, 0.4063, 0.7857, 0.4062, 0.8571, 0.375, 0.8571, 0.375, 0.7857, 0.4062, 0.8929, 0.4062, 0.9286, 0.375, 0.9286, 0.375, 0.8929, 0.4375, 0.5, 0.4375, 0.5714, 0.4062, 0.5714, 0.4062, 0.5, 0.4375, 0.6071, 0.4375, 0.6429, 0.4062, 0.6429, 0.4062, 0.6071, 0.4375, 0.6429, 0.4375, 0.7143, 0.4063, 0.7143, 0.4062, 0.6429, 0.4375, 0.75, 0.4375, 0.7857, 0.4063, 0.7857, 0.4063, 0.75, 0.4375, 0.7857, 0.4375, 0.8571, 0.4062, 0.8571, 0.4063, 0.7857, 0.4375, 0.8929, 0.4375, 0.9286, 0.4062, 0.9286, 0.4062, 0.8929, 0.4688, 0.5, 0.4688, 0.5714, 0.4375, 0.5714, 0.4375, 0.5, 0.4688, 0.6071, 0.4688, 0.6429, 0.4375, 0.6429, 0.4375, 0.6071, 0.4688, 0.6429, 0.4688, 0.7143, 0.4375, 0.7143, 0.4375, 0.6429, 0.4688, 0.75, 0.4688, 0.7857, 0.4375, 0.7857, 0.4375, 0.75, 0.4688, 0.7857, 0.4688, 0.8571, 0.4375, 0.8571, 0.4375, 0.7857, 0.4688, 0.8929, 0.4688, 0.9286, 0.4375, 0.9286, 0.4375, 0.8929, 0.5, 0.5, 0.5, 0.5714, 0.4688, 0.5714, 0.4688, 0.5, 0.5, 0.6071, 0.5, 0.6429, 0.4688, 0.6429, 0.4688, 0.6071, 0.5, 0.6429, 0.5, 0.7143, 0.4688, 0.7143, 0.4688, 0.6429, 0.5, 0.75, 0.5, 0.7857, 0.4688, 0.7857, 0.4688, 0.75, 0.5, 0.7857, 0.5, 0.8571, 0.4688, 0.8571, 0.4688, 0.7857, 0.5, 0.8929, 0.5, 0.9286, 0.4688, 0.9286, 0.4688, 0.8929, 0.5312, 0.5, 0.5312, 0.5714, 0.5, 0.5714, 0.5, 0.5, 0.5312, 0.6071, 0.5312, 0.6429, 0.5, 0.6429, 0.5, 0.6071, 0.5312, 0.6429, 0.5312, 0.7143, 0.5, 0.7143, 0.5, 0.6429, 0.5312, 0.75, 0.5312, 0.7857, 0.5, 0.7857, 0.5, 0.75, 0.5312, 0.7857, 0.5312, 0.8571, 0.5, 0.8571, 0.5, 0.7857, 0.5312, 0.8929, 0.5312, 0.9286, 0.5, 0.9286, 0.5, 0.8929, 0.5625, 0.5, 0.5625, 0.5714, 0.5312, 0.5714, 0.5312, 0.5, 0.5625, 0.6071, 0.5625, 0.6429, 0.5312, 0.6429, 0.5312, 0.6071, 0.5625, 0.6429, 0.5625, 0.7143, 0.5312, 0.7143, 0.5312, 0.6429, 0.5625, 0.75, 0.5625, 0.7857, 0.5312, 0.7857, 0.5312, 0.75, 0.5625, 0.7857, 0.5625, 0.8571, 0.5312, 0.8571, 0.5312, 0.7857, 0.5625, 0.8929, 0.5625, 0.9286, 0.5312, 0.9286, 0.5312, 0.8929, 0.5938, 0.5, 0.5938, 0.5714, 0.5625, 0.5714, 0.5625, 0.5, 0.5938, 0.6071, 0.5938, 0.6429, 0.5625, 0.6429, 0.5625, 0.6071, 0.5938, 0.6429, 0.5938, 0.7143, 0.5625, 0.7143, 0.5625, 0.6429, 0.5938, 0.75, 0.5938, 0.7857, 0.5625, 0.7857, 0.5625, 0.75, 0.5938, 0.7857, 0.5938, 0.8571, 0.5625, 0.8571, 0.5625, 0.7857, 0.5938, 0.8929, 0.5938, 0.9286, 0.5625, 0.9286, 0.5625, 0.8929, 0.625, 0.5, 0.625, 0.5714, 0.5938, 0.5714, 0.5938, 0.5, 0.625, 0.6071, 0.625, 0.6429, 0.5938, 0.6429, 0.5938, 0.6071, 0.625, 0.6429, 0.625, 0.7143, 0.5938, 0.7143, 0.5938, 0.6429, 0.625, 0.75, 0.625, 0.7857, 0.5938, 0.7857, 0.5938, 0.75, 0.625, 0.7857, 0.625, 0.8571, 0.5938, 0.8571, 0.5938, 0.7857, 0.625, 0.8929, 0.625, 0.9286, 0.5938, 0.9286, 0.5938, 0.8929, 0.6562, 0.5, 0.6562, 0.5714, 0.625, 0.5714, 0.625, 0.5, 0.6562, 0.6071, 0.6562, 0.6429, 0.625, 0.6429, 0.625, 0.6071, 0.6562, 0.6429, 0.6563, 0.7143, 0.625, 0.7143, 0.625, 0.6429, 0.6563, 0.75, 0.6563, 0.7857, 0.625, 0.7857, 0.625, 0.75, 0.6563, 0.7857, 0.6562, 0.8571, 0.625, 0.8571, 0.625, 0.7857, 0.6562, 0.8929, 0.6562, 0.9286, 0.625, 0.9286, 0.625, 0.8929, 0.6875, 0.5, 0.6875, 0.5714, 0.6562, 0.5714, 0.6562, 0.5, 0.6875, 0.6071, 0.6875, 0.6429, 0.6562, 0.6429, 0.6562, 0.6071, 0.6875, 0.6429, 0.6875, 0.7143, 0.6563, 0.7143, 0.6562, 0.6429, 0.6875, 0.75, 0.6875, 0.7857, 0.6563, 0.7857, 0.6563, 0.75, 0.6875, 0.7857, 0.6875, 0.8571, 0.6562, 0.8571, 0.6563, 0.7857, 0.6875, 0.8929, 0.6875, 0.9286, 0.6562, 0.9286, 0.6562, 0.8929, 0.7188, 0.5, 0.7188, 0.5714, 0.6875, 0.5714, 0.6875, 0.5, 0.7188, 0.6071, 0.7188, 0.6429, 0.6875, 0.6429, 0.6875, 0.6071, 0.7188, 0.6429, 0.7188, 0.7143, 0.6875, 0.7143, 0.6875, 0.6429, 0.7188, 0.75, 0.7188, 0.7857, 0.6875, 0.7857, 0.6875, 0.75, 0.7188, 0.7857, 0.7188, 0.8571, 0.6875, 0.8571, 0.6875, 0.7857, 0.7188, 0.8929, 0.7188, 0.9286, 0.6875, 0.9286, 0.6875, 0.8929, 0.75, 0.5, 0.75, 0.5714, 0.7188, 0.5714, 0.7188, 0.5, 0.75, 0.6071, 0.75, 0.6429, 0.7188, 0.6429, 0.7188, 0.6071, 0.75, 0.6429, 0.75, 0.7143, 0.7188, 0.7143, 0.7188, 0.6429, 0.75, 0.75, 0.75, 0.7857, 0.7188, 0.7857, 0.7188, 0.75, 0.75, 0.7857, 0.75, 0.8571, 0.7188, 0.8571, 0.7188, 0.7857, 0.75, 0.8929, 0.75, 0.9286, 0.7188, 0.9286, 0.7188, 0.8929, 0.7812, 0.5, 0.7812, 0.5714, 0.75, 0.5714, 0.75, 0.5, 0.7812, 0.6071, 0.7812, 0.6429, 0.75, 0.6429, 0.75, 0.6071, 0.7812, 0.6429, 0.7812, 0.7143, 0.75, 0.7143, 0.75, 0.6429, 0.7812, 0.75, 0.7812, 0.7857, 0.75, 0.7857, 0.75, 0.75, 0.7812, 0.7857, 0.7812, 0.8571, 0.75, 0.8571, 0.75, 0.7857, 0.7812, 0.8929, 0.7812, 0.9286, 0.75, 0.9286, 0.75, 0.8929, 0.8125, 0.5, 0.8125, 0.5714, 0.7812, 0.5714, 0.7812, 0.5, 0.8125, 0.6071, 0.8125, 0.6429, 0.7812, 0.6429, 0.7812, 0.6071, 0.8125, 0.6429, 0.8125, 0.7143, 0.7812, 0.7143, 0.7812, 0.6429, 0.8125, 0.75, 0.8125, 0.7857, 0.7812, 0.7857, 0.7812, 0.75, 0.8125, 0.7857, 0.8125, 0.8571, 0.7812, 0.8571, 0.7812, 0.7857, 0.8125, 0.8929, 0.8125, 0.9286, 0.7812, 0.9286, 0.7812, 0.8929, 0.8438, 0.5, 0.8438, 0.5714, 0.8125, 0.5714, 0.8125, 0.5, 0.8438, 0.6071, 0.8437, 0.6429, 0.8125, 0.6429, 0.8125, 0.6071, 0.8437, 0.6429, 0.8438, 0.7143, 0.8125, 0.7143, 0.8125, 0.6429, 0.8438, 0.75, 0.8438, 0.7857, 0.8125, 0.7857, 0.8125, 0.75, 0.8438, 0.7857, 0.8438, 0.8571, 0.8125, 0.8571, 0.8125, 0.7857, 0.8438, 0.8929, 0.8438, 0.9286, 0.8125, 0.9286, 0.8125, 0.8929, 0.875, 0.5, 0.875, 0.5714, 0.8438, 0.5714, 0.8438, 0.5, 0.875, 0.6071, 0.875, 0.6429, 0.8437, 0.6429, 0.8438, 0.6071, 0.875, 0.6429, 0.875, 0.7143, 0.8438, 0.7143, 0.8437, 0.6429, 0.875, 0.75, 0.875, 0.7857, 0.8438, 0.7857, 0.8438, 0.75, 0.875, 0.7857, 0.875, 0.8571, 0.8438, 0.8571, 0.8438, 0.7857, 0.875, 0.8929, 0.875, 0.9286, 0.8438, 0.9286, 0.8438, 0.8929, 0.9062, 0.5, 0.9062, 0.5714, 0.875, 0.5714, 0.875, 0.5, 0.9062, 0.6071, 0.9062, 0.6429, 0.875, 0.6429, 0.875, 0.6071, 0.9062, 0.6429, 0.9062, 0.7143, 0.875, 0.7143, 0.875, 0.6429, 0.9062, 0.75, 0.9062, 0.7857, 0.875, 0.7857, 0.875, 0.75, 0.9062, 0.7857, 0.9062, 0.8571, 0.875, 0.8571, 0.875, 0.7857, 0.9062, 0.8929, 0.9062, 0.9286, 0.875, 0.9286, 0.875, 0.8929, 0.9375, 0.5, 0.9375, 0.5714, 0.9062, 0.5714, 0.9062, 0.5, 0.9375, 0.6071, 0.9375, 0.6429, 0.9062, 0.6429, 0.9062, 0.6071, 0.9375, 0.6429, 0.9375, 0.7143, 0.9062, 0.7143, 0.9062, 0.6429, 0.9375, 0.75, 0.9375, 0.7857, 0.9062, 0.7857, 0.9062, 0.75, 0.9375, 0.7857, 0.9375, 0.8571, 0.9062, 0.8571, 0.9062, 0.7857, 0.9375, 0.8929, 0.9375, 0.9286, 0.9062, 0.9286, 0.9062, 0.8929, 0.9688, 0.5, 0.9688, 0.5714, 0.9375, 0.5714, 0.9375, 0.5, 0.9688, 0.6071, 0.9688, 0.6429, 0.9375, 0.6429, 0.9375, 0.6071, 0.9688, 0.6429, 0.9688, 0.7143, 0.9375, 0.7143, 0.9375, 0.6429, 0.9688, 0.75, 0.9688, 0.7857, 0.9375, 0.7857, 0.9375, 0.75, 0.9688, 0.7857, 0.9688, 0.8571, 0.9375, 0.8571, 0.9375, 0.7857, 0.9688, 0.8929, 0.9688, 0.9286, 0.9375, 0.9286, 0.9375, 0.8929, 1.0, 0.5, 1.0, 0.5714, 0.9688, 0.5714, 0.9688, 0.5, 1.0, 0.6071, 1.0, 0.6429, 0.9688, 0.6429, 0.9688, 0.6071, 1.0, 0.6429, 1.0, 0.7143, 0.9688, 0.7143, 0.9688, 0.6429, 1.0, 0.75, 1.0, 0.7857, 0.9688, 0.7857, 0.9688, 0.75, 1.0, 0.7857, 1.0, 0.8571, 0.9688, 0.8571, 0.9688, 0.7857, 1.0, 0.8929, 1.0, 0.9286, 0.9688, 0.9286, 0.9688, 0.8929, 1.0, 0.5714, 1.0, 0.6071, 0.9688, 0.6071, 0.9688, 0.5714, 0.9688, 0.5714, 0.9688, 0.6071, 0.9375, 0.6071, 0.9375, 0.5714, 0.9375, 0.5714, 0.9375, 0.6071, 0.9062, 0.6071, 0.9062, 0.5714, 0.9062, 0.5714, 0.9062, 0.6071, 0.875, 0.6071, 0.875, 0.5714, 0.875, 0.5714, 0.875, 0.6071, 0.8438, 0.6071, 0.8438, 0.5714, 0.8438, 0.5714, 0.8438, 0.6071, 0.8125, 0.6071, 0.8125, 0.5714, 0.8125, 0.5714, 0.8125, 0.6071, 0.7812, 0.6071, 0.7812, 0.5714, 0.7812, 0.5714, 0.7812, 0.6071, 0.75, 0.6071, 0.75, 0.5714, 0.75, 0.5714, 0.75, 0.6071, 0.7188, 0.6071, 0.7188, 0.5714, 0.7188, 0.5714, 0.7188, 0.6071, 0.6875, 0.6071, 0.6875, 0.5714, 0.6875, 0.5714, 0.6875, 0.6071, 0.6562, 0.6071, 0.6562, 0.5714, 0.6562, 0.5714, 0.6562, 0.6071, 0.625, 0.6071, 0.625, 0.5714, 0.625, 0.5714, 0.625, 0.6071, 0.5938, 0.6071, 0.5938, 0.5714, 0.5938, 0.5714, 0.5938, 0.6071, 0.5625, 0.6071, 0.5625, 0.5714, 0.5625, 0.5714, 0.5625, 0.6071, 0.5312, 0.6071, 0.5312, 0.5714, 0.5312, 0.5714, 0.5312, 0.6071, 0.5, 0.6071, 0.5, 0.5714, 0.5, 0.5714, 0.5, 0.6071, 0.4688, 0.6071, 0.4688, 0.5714, 0.4688, 0.5714, 0.4688, 0.6071, 0.4375, 0.6071, 0.4375, 0.5714, 0.4375, 0.5714, 0.4375, 0.6071, 0.4062, 0.6071, 0.4062, 0.5714, 0.4062, 0.5714, 0.4062, 0.6071, 0.375, 0.6071, 0.375, 0.5714, 0.375, 0.5714, 0.375, 0.6071, 0.3437, 0.6071, 0.3438, 0.5714, 0.3438, 0.5714, 0.3437, 0.6071, 0.3125, 0.6071, 0.3125, 0.5714, 0.3125, 0.5714, 0.3125, 0.6071, 0.2812, 0.6071, 0.2812, 0.5714, 0.2812, 0.5714, 0.2812, 0.6071, 0.25, 0.6071, 0.25, 0.5714, 0.25, 0.5714, 0.25, 0.6071, 0.2188, 0.6071, 0.2188, 0.5714, 0.2188, 0.5714, 0.2188, 0.6071, 0.1875, 0.6071, 0.1875, 0.5714, 0.1875, 0.5714, 0.1875, 0.6071, 0.1562, 0.6071, 0.1562, 0.5714, 0.1562, 0.5714, 0.1562, 0.6071, 0.125, 0.6071, 0.125, 0.5714, 0.125, 0.5714, 0.125, 0.6071, 0.09375, 0.6071, 0.09375, 0.5714, 0.09375, 0.5714, 0.09375, 0.6071, 0.0625, 0.6071, 0.0625, 0.5714, 0.0625, 0.5714, 0.0625, 0.6071, 0.03125, 0.6071, 0.03125, 0.5714, 0.03125, 0.5714, 0.03125, 0.6071, 0.0, 0.6071, 0.0, 0.5714, 1.0, 0.7143, 1.0, 0.75, 0.9688, 0.75, 0.9688, 0.7143, 0.9688, 0.7143, 0.9688, 0.75, 0.9375, 0.75, 0.9375, 0.7143, 0.9375, 0.7143, 0.9375, 0.75, 0.9062, 0.75, 0.9062, 0.7143, 0.9062, 0.7143, 0.9062, 0.75, 0.875, 0.75, 0.875, 0.7143, 0.875, 0.7143, 0.875, 0.75, 0.8438, 0.75, 0.8438, 0.7143, 0.8438, 0.7143, 0.8438, 0.75, 0.8125, 0.75, 0.8125, 0.7143, 0.8125, 0.7143, 0.8125, 0.75, 0.7812, 0.75, 0.7812, 0.7143, 0.7812, 0.7143, 0.7812, 0.75, 0.75, 0.75, 0.75, 0.7143, 0.75, 0.7143, 0.75, 0.75, 0.7188, 0.75, 0.7188, 0.7143, 0.7188, 0.7143, 0.7188, 0.75, 0.6875, 0.75, 0.6875, 0.7143, 0.6875, 0.7143, 0.6875, 0.75, 0.6563, 0.75, 0.6563, 0.7143, 0.6563, 0.7143, 0.6563, 0.75, 0.625, 0.75, 0.625, 0.7143, 0.625, 0.7143, 0.625, 0.75, 0.5938, 0.75, 0.5938, 0.7143, 0.5938, 0.7143, 0.5938, 0.75, 0.5625, 0.75, 0.5625, 0.7143, 0.5625, 0.7143, 0.5625, 0.75, 0.5312, 0.75, 0.5312, 0.7143, 0.5312, 0.7143, 0.5312, 0.75, 0.5, 0.75, 0.5, 0.7143, 0.5, 0.7143, 0.5, 0.75, 0.4688, 0.75, 0.4688, 0.7143, 0.4688, 0.7143, 0.4688, 0.75, 0.4375, 0.75, 0.4375, 0.7143, 0.4375, 0.7143, 0.4375, 0.75, 0.4063, 0.75, 0.4063, 0.7143, 0.4063, 0.7143, 0.4063, 0.75, 0.375, 0.75, 0.375, 0.7143, 0.375, 0.7143, 0.375, 0.75, 0.3437, 0.75, 0.3437, 0.7143, 0.3437, 0.7143, 0.3437, 0.75, 0.3125, 0.75, 0.3125, 0.7143, 0.3125, 0.7143, 0.3125, 0.75, 0.2812, 0.75, 0.2812, 0.7143, 0.2812, 0.7143, 0.2812, 0.75, 0.25, 0.75, 0.25, 0.7143, 0.25, 0.7143, 0.25, 0.75, 0.2188, 0.75, 0.2188, 0.7143, 0.2188, 0.7143, 0.2188, 0.75, 0.1875, 0.75, 0.1875, 0.7143, 0.1875, 0.7143, 0.1875, 0.75, 0.1562, 0.75, 0.1562, 0.7143, 0.1562, 0.7143, 0.1562, 0.75, 0.125, 0.75, 0.125, 0.7143, 0.125, 0.7143, 0.125, 0.75, 0.09375, 0.75, 0.09375, 0.7143, 0.09375, 0.7143, 0.09375, 0.75, 0.0625, 0.75, 0.0625, 0.7143, 0.0625, 0.7143, 0.0625, 0.75, 0.03125, 0.75, 0.03125, 0.7143, 0.03125, 0.7143, 0.03125, 0.75, 0.0, 0.75, 0.0, 0.7143, 1.0, 0.8571, 1.0, 0.8929, 0.9688, 0.8929, 0.9688, 0.8571, 0.9688, 0.8571, 0.9688, 0.8929, 0.9375, 0.8929, 0.9375, 0.8571, 0.9375, 0.8571, 0.9375, 0.8929, 0.9062, 0.8929, 0.9062, 0.8571, 0.9062, 0.8571, 0.9062, 0.8929, 0.875, 0.8929, 0.875, 0.8571, 0.875, 0.8571, 0.875, 0.8929, 0.8438, 0.8929, 0.8438, 0.8571, 0.8438, 0.8571, 0.8438, 0.8929, 0.8125, 0.8929, 0.8125, 0.8571, 0.8125, 0.8571, 0.8125, 0.8929, 0.7812, 0.8929, 0.7812, 0.8571, 0.7812, 0.8571, 0.7812, 0.8929, 0.75, 0.8929, 0.75, 0.8571, 0.75, 0.8571, 0.75, 0.8929, 0.7188, 0.8929, 0.7188, 0.8571, 0.7188, 0.8571, 0.7188, 0.8929, 0.6875, 0.8929, 0.6875, 0.8571, 0.6875, 0.8571, 0.6875, 0.8929, 0.6562, 0.8929, 0.6562, 0.8571, 0.6562, 0.8571, 0.6562, 0.8929, 0.625, 0.8929, 0.625, 0.8571, 0.625, 0.8571, 0.625, 0.8929, 0.5938, 0.8929, 0.5938, 0.8571, 0.5938, 0.8571, 0.5938, 0.8929, 0.5625, 0.8929, 0.5625, 0.8571, 0.5625, 0.8571, 0.5625, 0.8929, 0.5312, 0.8929, 0.5312, 0.8571, 0.5312, 0.8571, 0.5312, 0.8929, 0.5, 0.8929, 0.5, 0.8571, 0.5, 0.8571, 0.5, 0.8929, 0.4688, 0.8929, 0.4688, 0.8571, 0.4688, 0.8571, 0.4688, 0.8929, 0.4375, 0.8929, 0.4375, 0.8571, 0.4375, 0.8571, 0.4375, 0.8929, 0.4062, 0.8929, 0.4062, 0.8571, 0.4062, 0.8571, 0.4062, 0.8929, 0.375, 0.8929, 0.375, 0.8571, 0.375, 0.8571, 0.375, 0.8929, 0.3437, 0.8929, 0.3437, 0.8571, 0.3437, 0.8571, 0.3437, 0.8929, 0.3125, 0.8929, 0.3125, 0.8571, 0.3125, 0.8571, 0.3125, 0.8929, 0.2812, 0.8929, 0.2812, 0.8571, 0.2812, 0.8571, 0.2812, 0.8929, 0.25, 0.8929, 0.25, 0.8571, 0.25, 0.8571, 0.25, 0.8929, 0.2188, 0.8929, 0.2188, 0.8571, 0.2188, 0.8571, 0.2188, 0.8929, 0.1875, 0.8929, 0.1875, 0.8571, 0.1875, 0.8571, 0.1875, 0.8929, 0.1562, 0.8929, 0.1562, 0.8571, 0.1562, 0.8571, 0.1562, 0.8929, 0.125, 0.8929, 0.125, 0.8571, 0.125, 0.8571, 0.125, 0.8929, 0.09375, 0.8929, 0.09375, 0.8571, 0.09375, 0.8571, 0.09375, 0.8929, 0.0625, 0.8929, 0.0625, 0.8571, 0.0625, 0.8571, 0.0625, 0.8929, 0.03125, 0.8929, 0.03125, 0.8571, 0.03125, 0.8571, 0.03125, 0.8929, 0.0, 0.8929, 0.0, 0.8571])
me_cylinder.use_remesh_fix_poles = True
me_cylinder.use_remesh_preserve_attributes = False
me_cylinder.use_mirror_vertex_groups = False
me_cylinder.update()

# ---- objects
ob_cylinder = bpy.data.objects.new('Cylinder', me_cylinder)

# ---- transforms, parenting, visibility, modifiers, constraints
ob_cylinder.location = (0.0, 0.0, 0.0)
ob_cylinder.scale = (0.75, 0.75, 0.75)
ob_cylinder.lineart.crease_threshold = 0.0

# ---- collection membership
col_collection.objects.link(ob_cylinder)

# ---- scene / render settings (as saved in the file)
scene.frame_start = 1; scene.frame_end = 250; scene.frame_set(35)
scene.render.engine = 'CYCLES'
scene.cycles.use_denoising = False
scene.cycles.samples = 128
scene.cycles.sampling_pattern = 'TABULATED_SOBOL'
scene.cycles.use_adaptive_sampling = False
scene.cycles.use_light_tree = False
scene.view_settings.view_transform = 'Filmic'
bpy.context.view_layer.update()

# ---- added for rendering (the .blend has no active camera and no usable light): camera, sun
cam_auto = bpy.data.cameras.new('AutoCamera')
cam_auto.lens = 50.0
cam_auto.sensor_width = 36.0
cam_auto.clip_end = 1000.0
ob_auto_camera = bpy.data.objects.new('AutoCamera', cam_auto)
scene.collection.objects.link(ob_auto_camera)
ob_auto_camera.location = (2.88517, -3.4622, 3.43314)
ob_auto_camera.rotation_euler = (1.09748, -7.21219e-08, 0.694738)
scene.camera = ob_auto_camera
light_auto_sun = bpy.data.lights.new('AutoSun', 'SUN')
light_auto_sun.energy = 3.0
light_auto_sun.angle = 0.0523599
ob_auto_sun = bpy.data.objects.new('AutoSun', light_auto_sun)
scene.collection.objects.link(ob_auto_sun)
ob_auto_sun.rotation_euler = (0.872665, 0.174533, 0.523599)
bpy.context.view_layer.update()

